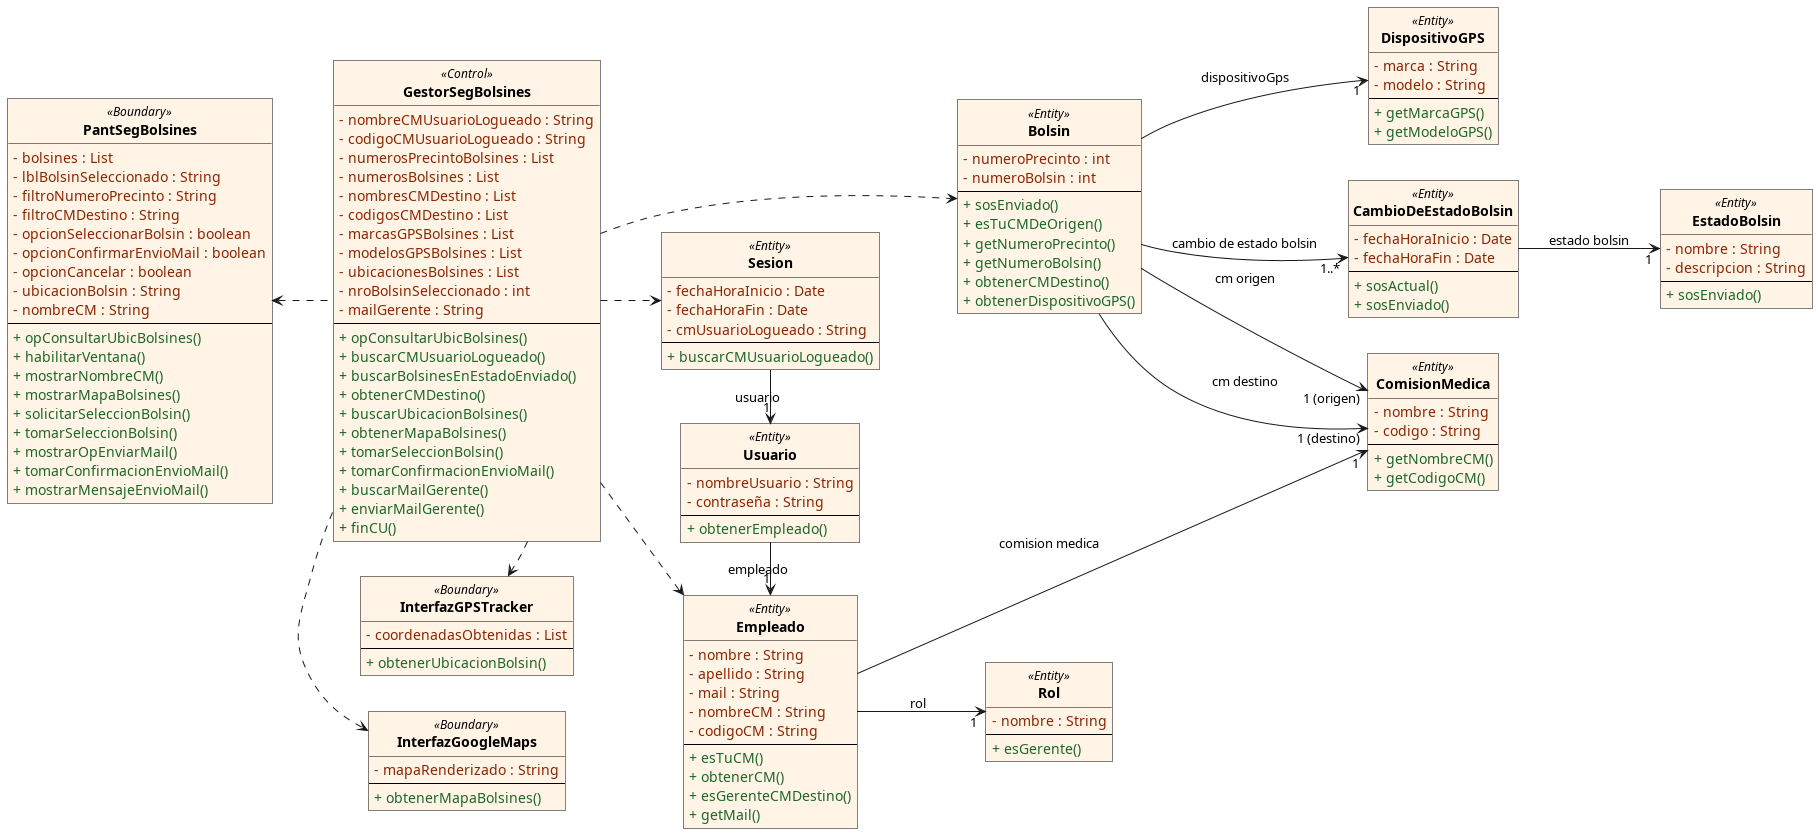

The diagram above was rendered by PlantUML. Its source (embedded in the PNG):
@startuml DiagramaClasesSoporte
skinparam classAttributeIconSize 0
skinparam monochrome false
skinparam shadowing false
skinparam roundcorner 0


skinparam class {
    BackgroundColor #FFF4E6
    BorderColor #000000
    LineColor #000000
    FontColor #000000
    FontName Arial
    FontSize 14
    FontStyle bold
    StereotypeFontColor #000000
    StereotypeFontStyle italic
}

skinparam stereotypeCFontColor #7F7F7F
skinparam stereotypeCFontSize 10

hide circle

class PantSegBolsines <<Boundary>> {
  <font color="#8C2400">- bolsines : List</font>
  <font color="#8C2400">- lblBolsinSeleccionado : String</font>
  <font color="#8C2400">- filtroNumeroPrecinto : String</font>
  <font color="#8C2400">- filtroCMDestino : String</font>
  <font color="#8C2400">- opcionSeleccionarBolsin : boolean</font>
  <font color="#8C2400">- opcionConfirmarEnvioMail : boolean</font>
  <font color="#8C2400">- opcionCancelar : boolean</font>
  <font color="#8C2400">- ubicacionBolsin : String</font>
  <font color="#8C2400">- nombreCM : String</font>
  --
  <font color="#1B6629">+ opConsultarUbicBolsines()</font>
  <font color="#1B6629">+ habilitarVentana()</font>
  <font color="#1B6629">+ mostrarNombreCM()</font>
  <font color="#1B6629">+ mostrarMapaBolsines()</font>
  <font color="#1B6629">+ solicitarSeleccionBolsin()</font>
  <font color="#1B6629">+ tomarSeleccionBolsin()</font>
  <font color="#1B6629">+ mostrarOpEnviarMail()</font>
  <font color="#1B6629">+ tomarConfirmacionEnvioMail()</font>
  <font color="#1B6629">+ mostrarMensajeEnvioMail()</font>
}

class GestorSegBolsines <<Control>> {
  <font color="#8C2400">- nombreCMUsuarioLogueado : String</font>
  <font color="#8C2400">- codigoCMUsuarioLogueado : String</font>
  <font color="#8C2400">- numerosPrecintoBolsines : List</font>
  <font color="#8C2400">- numerosBolsines : List</font>
  <font color="#8C2400">- nombresCMDestino : List</font>
  <font color="#8C2400">- codigosCMDestino : List</font>
  <font color="#8C2400">- marcasGPSBolsines : List</font>
  <font color="#8C2400">- modelosGPSBolsines : List</font>
  <font color="#8C2400">- ubicacionesBolsines : List</font>
  <font color="#8C2400">- nroBolsinSeleccionado : int</font>
  <font color="#8C2400">- mailGerente : String</font>
  --
  <font color="#1B6629">+ opConsultarUbicBolsines()</font>
  <font color="#1B6629">+ buscarCMUsuarioLogueado()</font>
  <font color="#1B6629">+ buscarBolsinesEnEstadoEnviado()</font>
  <font color="#1B6629">+ obtenerCMDestino()</font>
  <font color="#1B6629">+ buscarUbicacionBolsines()</font>
  <font color="#1B6629">+ obtenerMapaBolsines()</font>
  <font color="#1B6629">+ tomarSeleccionBolsin()</font>
  <font color="#1B6629">+ tomarConfirmacionEnvioMail()</font>
  <font color="#1B6629">+ buscarMailGerente()</font>
  <font color="#1B6629">+ enviarMailGerente()</font>
  <font color="#1B6629">+ finCU()</font>
}

class InterfazGPSTracker <<Boundary>> {
  <font color="#8C2400">- coordenadasObtenidas : List</font>
  --
  <font color="#1B6629">+ obtenerUbicacionBolsin()</font>
}

class InterfazGoogleMaps <<Boundary>> {
  <font color="#8C2400">- mapaRenderizado : String</font>
  --
  <font color="#1B6629">+ obtenerMapaBolsines()</font>
}

class DispositivoGPS <<Entity>> {
  <font color="#8C2400">- marca : String</font>
  <font color="#8C2400">- modelo : String</font>
  --
  <font color="#1B6629">+ getMarcaGPS()</font>
  <font color="#1B6629">+ getModeloGPS()</font>
}

class Sesion <<Entity>> {
  <font color="#8C2400">- fechaHoraInicio : Date</font>
  <font color="#8C2400">- fechaHoraFin : Date</font>
  <font color="#8C2400">- cmUsuarioLogueado : String</font>
  --
  <font color="#1B6629">+ buscarCMUsuarioLogueado()</font>
}

class Usuario <<Entity>> {
  <font color="#8C2400">- nombreUsuario : String</font>
  <font color="#8C2400">- contraseña : String</font>
  --
  <font color="#1B6629">+ obtenerEmpleado()</font>
}

class Empleado <<Entity>> {
  <font color="#8C2400">- nombre : String</font>
  <font color="#8C2400">- apellido : String</font>
  <font color="#8C2400">- mail : String</font>
  <font color="#8C2400">- nombreCM : String</font>
  <font color="#8C2400">- codigoCM : String</font>
  --
  <font color="#1B6629">+ esTuCM()</font>
  <font color="#1B6629">+ obtenerCM()</font>
  <font color="#1B6629">+ esGerenteCMDestino()</font>
  <font color="#1B6629">+ getMail()</font>
}

class Rol <<Entity>> {
  <font color="#8C2400">- nombre : String</font>
  --
  <font color="#1B6629">+ esGerente()</font>
}

class ComisionMedica <<Entity>> {
  <font color="#8C2400">- nombre : String</font>
  <font color="#8C2400">- codigo : String</font>
  --
  <font color="#1B6629">+ getNombreCM()</font>
  <font color="#1B6629">+ getCodigoCM()</font>
}

class Bolsin <<Entity>> {
  <font color="#8C2400">- numeroPrecinto : int</font>
  <font color="#8C2400">- numeroBolsin : int</font>
  --
  <font color="#1B6629">+ sosEnviado()</font>
  <font color="#1B6629">+ esTuCMDeOrigen()</font>
  <font color="#1B6629">+ getNumeroPrecinto()</font>
  <font color="#1B6629">+ getNumeroBolsin()</font>
  <font color="#1B6629">+ obtenerCMDestino()</font>
  <font color="#1B6629">+ obtenerDispositivoGPS()</font>
}

class CambioDeEstadoBolsin <<Entity>> {
  <font color="#8C2400">- fechaHoraInicio : Date</font>
  <font color="#8C2400">- fechaHoraFin : Date</font>
  --
  <font color="#1B6629">+ sosActual()</font>
  <font color="#1B6629">+ sosEnviado()</font>
}

class EstadoBolsin <<Entity>> {
  <font color="#8C2400">- nombre : String</font>
  <font color="#8C2400">- descripcion : String</font>
  --
  <font color="#1B6629">+ sosEnviado()</font>
}

left to right direction

PantSegBolsines <.. GestorSegBolsines

GestorSegBolsines ..> InterfazGPSTracker
GestorSegBolsines ..> InterfazGoogleMaps

GestorSegBolsines ..> Sesion
GestorSegBolsines ..> Empleado
GestorSegBolsines ..> Bolsin

Sesion -> "1" Usuario : usuario
Usuario -> "1" Empleado : empleado

Empleado --> "1" Rol : rol
Empleado ---> "1" ComisionMedica : comision medica

Bolsin --> "1 (origen)" ComisionMedica : cm origen
Bolsin --> "1 (destino)" ComisionMedica : cm destino
Bolsin --> "1" DispositivoGPS : dispositivoGps

Bolsin --> "1..*" CambioDeEstadoBolsin : cambio de estado bolsin
CambioDeEstadoBolsin --> "1" EstadoBolsin : estado bolsin


DispositivoGPS -[hidden]up-> Bolsin
Bolsin -[hidden]down-> CambioDeEstadoBolsin
InterfazGoogleMaps -[hidden]left-> GestorSegBolsines
InterfazGPSTracker -[hidden]left-> GestorSegBolsines
@enduml